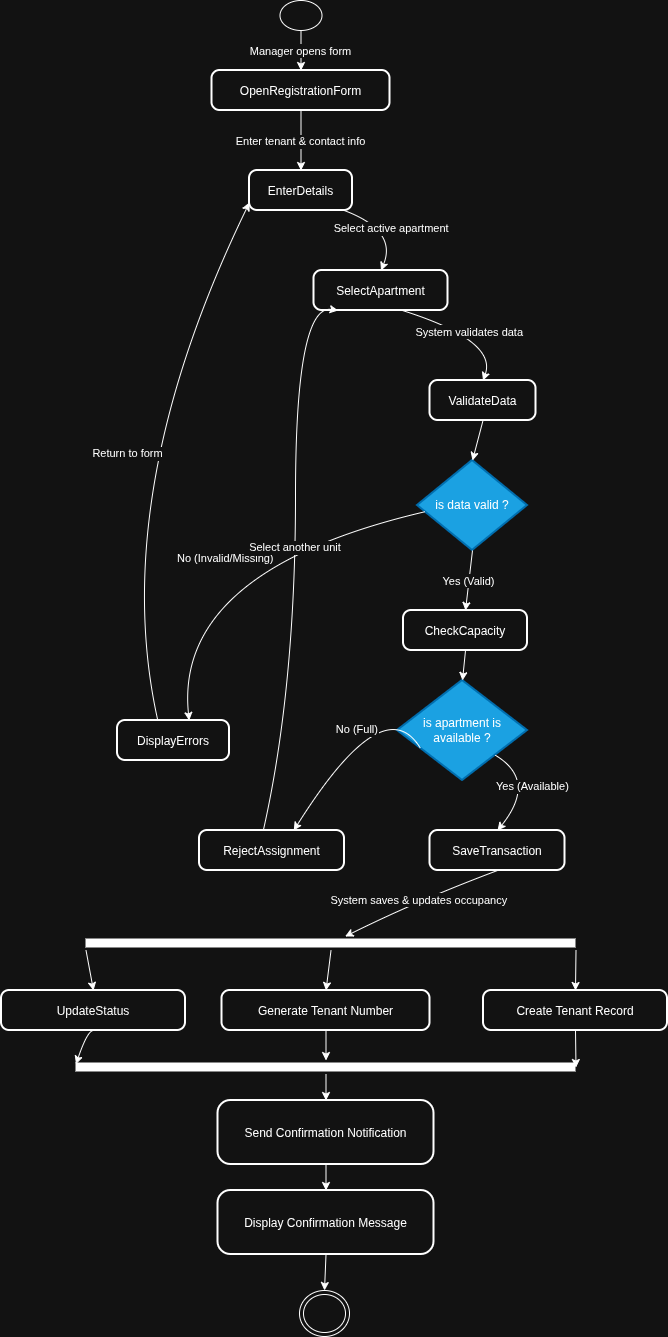

The diagram above was exported from draw.io. Its source (the exported page's mxGraphModel, read from the mxfile embedded in the PNG):
<mxGraphModel dx="548" dy="-142" grid="1" gridSize="10" guides="1" tooltips="1" connect="1" arrows="1" fold="1" page="1" pageScale="1" pageWidth="850" pageHeight="1100" math="0" shadow="0">
  <root>
    <mxCell id="0" />
    <mxCell id="1" parent="0" />
    <mxCell id="0hSJP93NfiPXPVWzd1rh-30" value="OpenRegistrationForm" style="rounded=1;arcSize=20;strokeWidth=2" vertex="1" parent="1">
      <mxGeometry x="284.5" y="1250" width="178" height="40" as="geometry" />
    </mxCell>
    <mxCell id="0hSJP93NfiPXPVWzd1rh-31" value="EnterDetails" style="rounded=1;arcSize=20;strokeWidth=2" vertex="1" parent="1">
      <mxGeometry x="322" y="1350" width="103" height="40" as="geometry" />
    </mxCell>
    <mxCell id="0hSJP93NfiPXPVWzd1rh-32" value="SelectApartment" style="rounded=1;arcSize=20;strokeWidth=2" vertex="1" parent="1">
      <mxGeometry x="386.5" y="1450" width="134" height="40" as="geometry" />
    </mxCell>
    <mxCell id="0hSJP93NfiPXPVWzd1rh-33" value="ValidateData" style="rounded=1;arcSize=20;strokeWidth=2" vertex="1" parent="1">
      <mxGeometry x="502.5" y="1560" width="106" height="40" as="geometry" />
    </mxCell>
    <mxCell id="0hSJP93NfiPXPVWzd1rh-34" value="is data valid ?" style="rhombus;strokeWidth=2;whiteSpace=wrap;fillColor=#1ba1e2;fontColor=#ffffff;strokeColor=#006EAF;" vertex="1" parent="1">
      <mxGeometry x="490" y="1640" width="110" height="90" as="geometry" />
    </mxCell>
    <mxCell id="0hSJP93NfiPXPVWzd1rh-35" value="DisplayErrors" style="rounded=1;arcSize=20;strokeWidth=2" vertex="1" parent="1">
      <mxGeometry x="190" y="1900" width="112" height="40" as="geometry" />
    </mxCell>
    <mxCell id="0hSJP93NfiPXPVWzd1rh-36" value="CheckCapacity" style="rounded=1;arcSize=20;strokeWidth=2" vertex="1" parent="1">
      <mxGeometry x="476" y="1790" width="124" height="40" as="geometry" />
    </mxCell>
    <mxCell id="0hSJP93NfiPXPVWzd1rh-37" value="is apartment is available ?" style="rhombus;strokeWidth=2;whiteSpace=wrap;fillColor=#1ba1e2;fontColor=#ffffff;strokeColor=#006EAF;" vertex="1" parent="1">
      <mxGeometry x="470" y="1860" width="130" height="100" as="geometry" />
    </mxCell>
    <mxCell id="0hSJP93NfiPXPVWzd1rh-38" value="RejectAssignment" style="rounded=1;arcSize=20;strokeWidth=2" vertex="1" parent="1">
      <mxGeometry x="272" y="2010" width="145" height="40" as="geometry" />
    </mxCell>
    <mxCell id="0hSJP93NfiPXPVWzd1rh-39" value="SaveTransaction" style="rounded=1;arcSize=20;strokeWidth=2" vertex="1" parent="1">
      <mxGeometry x="502.5" y="2010" width="135" height="40" as="geometry" />
    </mxCell>
    <mxCell id="0hSJP93NfiPXPVWzd1rh-43" value="Manager opens form" style="curved=1;startArrow=none;;exitX=0.51;exitY=1;entryX=0.5;entryY=0;rounded=0;" edge="1" parent="1" source="0hSJP93NfiPXPVWzd1rh-58" target="0hSJP93NfiPXPVWzd1rh-30">
      <mxGeometry relative="1" as="geometry">
        <Array as="points" />
        <mxPoint x="365" y="1104" as="sourcePoint" />
      </mxGeometry>
    </mxCell>
    <mxCell id="0hSJP93NfiPXPVWzd1rh-44" value="Enter tenant &amp; contact info" style="curved=1;startArrow=none;;exitX=0.5;exitY=1;entryX=0.5;entryY=0;rounded=0;" edge="1" parent="1" source="0hSJP93NfiPXPVWzd1rh-30" target="0hSJP93NfiPXPVWzd1rh-31">
      <mxGeometry relative="1" as="geometry">
        <Array as="points" />
      </mxGeometry>
    </mxCell>
    <mxCell id="0hSJP93NfiPXPVWzd1rh-45" value="Select active apartment" style="curved=1;startArrow=none;;exitX=0.92;exitY=1;entryX=0.5;entryY=0;rounded=0;" edge="1" parent="1" source="0hSJP93NfiPXPVWzd1rh-31" target="0hSJP93NfiPXPVWzd1rh-32">
      <mxGeometry relative="1" as="geometry">
        <Array as="points">
          <mxPoint x="470" y="1410" />
        </Array>
      </mxGeometry>
    </mxCell>
    <mxCell id="0hSJP93NfiPXPVWzd1rh-46" value="System validates data" style="curved=1;startArrow=none;;exitX=0.66;exitY=1;entryX=0.5;entryY=0;rounded=0;" edge="1" parent="1" source="0hSJP93NfiPXPVWzd1rh-32" target="0hSJP93NfiPXPVWzd1rh-33">
      <mxGeometry relative="1" as="geometry">
        <Array as="points">
          <mxPoint x="570" y="1520" />
        </Array>
      </mxGeometry>
    </mxCell>
    <mxCell id="0hSJP93NfiPXPVWzd1rh-47" value="" style="curved=1;startArrow=none;;exitX=0.5;exitY=1;entryX=0.5;entryY=0;rounded=0;" edge="1" parent="1" source="0hSJP93NfiPXPVWzd1rh-33" target="0hSJP93NfiPXPVWzd1rh-34">
      <mxGeometry relative="1" as="geometry">
        <Array as="points" />
      </mxGeometry>
    </mxCell>
    <mxCell id="0hSJP93NfiPXPVWzd1rh-48" value="No (Invalid/Missing)" style="curved=1;startArrow=none;;exitX=0;exitY=0.58;entryX=0.64;entryY=0;rounded=0;" edge="1" parent="1" source="0hSJP93NfiPXPVWzd1rh-34" target="0hSJP93NfiPXPVWzd1rh-35">
      <mxGeometry relative="1" as="geometry">
        <Array as="points">
          <mxPoint x="246" y="1750" />
        </Array>
      </mxGeometry>
    </mxCell>
    <mxCell id="0hSJP93NfiPXPVWzd1rh-49" value="Return to form" style="curved=1;startArrow=none;;exitX=0.36;exitY=0;entryX=0;entryY=0.8;rounded=0;" edge="1" parent="1" source="0hSJP93NfiPXPVWzd1rh-35" target="0hSJP93NfiPXPVWzd1rh-31">
      <mxGeometry relative="1" as="geometry">
        <Array as="points">
          <mxPoint x="180" y="1675" />
        </Array>
      </mxGeometry>
    </mxCell>
    <mxCell id="0hSJP93NfiPXPVWzd1rh-50" value="Yes (Valid)" style="curved=1;startArrow=none;;exitX=0.5;exitY=1;entryX=0.5;entryY=0;rounded=0;" edge="1" parent="1" source="0hSJP93NfiPXPVWzd1rh-34" target="0hSJP93NfiPXPVWzd1rh-36">
      <mxGeometry relative="1" as="geometry">
        <Array as="points" />
      </mxGeometry>
    </mxCell>
    <mxCell id="0hSJP93NfiPXPVWzd1rh-51" value="" style="curved=1;startArrow=none;;exitX=0.5;exitY=1;entryX=0.5;entryY=0;rounded=0;" edge="1" parent="1" source="0hSJP93NfiPXPVWzd1rh-36" target="0hSJP93NfiPXPVWzd1rh-37">
      <mxGeometry relative="1" as="geometry">
        <Array as="points" />
      </mxGeometry>
    </mxCell>
    <mxCell id="0hSJP93NfiPXPVWzd1rh-52" value="No (Full)" style="curved=1;startArrow=none;;exitX=0;exitY=0.77;entryX=0.65;entryY=0;rounded=0;" edge="1" parent="1" source="0hSJP93NfiPXPVWzd1rh-37" target="0hSJP93NfiPXPVWzd1rh-38">
      <mxGeometry relative="1" as="geometry">
        <Array as="points">
          <mxPoint x="456" y="1867" />
        </Array>
      </mxGeometry>
    </mxCell>
    <mxCell id="0hSJP93NfiPXPVWzd1rh-53" value="Select another unit" style="curved=1;startArrow=none;;exitX=0.44;exitY=0;entryX=0.18;entryY=1;rounded=0;" edge="1" parent="1" source="0hSJP93NfiPXPVWzd1rh-38" target="0hSJP93NfiPXPVWzd1rh-32">
      <mxGeometry relative="1" as="geometry">
        <Array as="points">
          <mxPoint x="368" y="1867" />
          <mxPoint x="368" y="1483" />
        </Array>
      </mxGeometry>
    </mxCell>
    <mxCell id="0hSJP93NfiPXPVWzd1rh-54" value="Yes (Available)" style="curved=1;startArrow=none;;exitX=1;exitY=0.99;entryX=0.5;entryY=0;rounded=0;" edge="1" parent="1" source="0hSJP93NfiPXPVWzd1rh-37" target="0hSJP93NfiPXPVWzd1rh-39">
      <mxGeometry relative="1" as="geometry">
        <Array as="points">
          <mxPoint x="610" y="1960" />
        </Array>
      </mxGeometry>
    </mxCell>
    <mxCell id="0hSJP93NfiPXPVWzd1rh-55" value="System saves &amp; updates occupancy" style="curved=1;startArrow=none;;exitX=0.5;exitY=1;rounded=0;" edge="1" parent="1" source="0hSJP93NfiPXPVWzd1rh-39" target="0hSJP93NfiPXPVWzd1rh-62">
      <mxGeometry relative="1" as="geometry">
        <Array as="points">
          <mxPoint x="490" y="2080" />
        </Array>
        <mxPoint x="600" y="2010" as="targetPoint" />
      </mxGeometry>
    </mxCell>
    <mxCell id="0hSJP93NfiPXPVWzd1rh-58" value="" style="ellipse;" vertex="1" parent="1">
      <mxGeometry x="352.5" y="1180" width="42" height="30" as="geometry" />
    </mxCell>
    <mxCell id="0hSJP93NfiPXPVWzd1rh-62" value="" style="shape=line;strokeWidth=9;" vertex="1" parent="1">
      <mxGeometry x="158.5" y="2116" width="490" height="14" as="geometry" />
    </mxCell>
    <mxCell id="0hSJP93NfiPXPVWzd1rh-63" value="Create Tenant Record" style="rounded=1;arcSize=20;strokeWidth=2" vertex="1" parent="1">
      <mxGeometry x="556" y="2170" width="184" height="40" as="geometry" />
    </mxCell>
    <mxCell id="0hSJP93NfiPXPVWzd1rh-64" value="Generate Tenant Number" style="rounded=1;arcSize=20;strokeWidth=2" vertex="1" parent="1">
      <mxGeometry x="294.5" y="2170" width="208" height="40" as="geometry" />
    </mxCell>
    <mxCell id="0hSJP93NfiPXPVWzd1rh-65" value="UpdateStatus" style="rounded=1;arcSize=20;strokeWidth=2" vertex="1" parent="1">
      <mxGeometry x="74" y="2170" width="184" height="40" as="geometry" />
    </mxCell>
    <mxCell id="0hSJP93NfiPXPVWzd1rh-66" value="" style="shape=line;strokeWidth=9;" vertex="1" parent="1">
      <mxGeometry x="148.5" y="2240" width="500" height="14" as="geometry" />
    </mxCell>
    <mxCell id="0hSJP93NfiPXPVWzd1rh-67" value="Send Confirmation Notification" style="rounded=1;arcSize=20;strokeWidth=2" vertex="1" parent="1">
      <mxGeometry x="290.5" y="2280" width="216" height="64" as="geometry" />
    </mxCell>
    <mxCell id="0hSJP93NfiPXPVWzd1rh-68" value="Display Confirmation Message" style="rounded=1;arcSize=20;strokeWidth=2" vertex="1" parent="1">
      <mxGeometry x="290.5" y="2370" width="216" height="64" as="geometry" />
    </mxCell>
    <mxCell id="0hSJP93NfiPXPVWzd1rh-69" value="" style="ellipse;shape=endState;" vertex="1" parent="1">
      <mxGeometry x="372" y="2470" width="50" height="46" as="geometry" />
    </mxCell>
    <mxCell id="0hSJP93NfiPXPVWzd1rh-70" value="" style="curved=1;startArrow=none;;exitX=1;exitY=0.98;entryX=0.5;entryY=0;rounded=0;" edge="1" parent="1" source="0hSJP93NfiPXPVWzd1rh-62" target="0hSJP93NfiPXPVWzd1rh-63">
      <mxGeometry relative="1" as="geometry">
        <Array as="points" />
      </mxGeometry>
    </mxCell>
    <mxCell id="0hSJP93NfiPXPVWzd1rh-71" value="" style="curved=1;startArrow=none;;exitX=0.5;exitY=1;entryX=0.5;entryY=0;rounded=0;" edge="1" parent="1" source="0hSJP93NfiPXPVWzd1rh-62" target="0hSJP93NfiPXPVWzd1rh-64">
      <mxGeometry relative="1" as="geometry">
        <Array as="points" />
      </mxGeometry>
    </mxCell>
    <mxCell id="0hSJP93NfiPXPVWzd1rh-72" value="" style="curved=1;startArrow=none;;exitX=0;exitY=0.98;entryX=0.5;entryY=0;rounded=0;" edge="1" parent="1" source="0hSJP93NfiPXPVWzd1rh-62" target="0hSJP93NfiPXPVWzd1rh-65">
      <mxGeometry relative="1" as="geometry">
        <Array as="points" />
      </mxGeometry>
    </mxCell>
    <mxCell id="0hSJP93NfiPXPVWzd1rh-73" value="" style="curved=1;startArrow=none;;exitX=0.5;exitY=1;rounded=0;entryX=1;entryY=0.5;entryDx=0;entryDy=0;entryPerimeter=0;" edge="1" parent="1" source="0hSJP93NfiPXPVWzd1rh-63" target="0hSJP93NfiPXPVWzd1rh-66">
      <mxGeometry relative="1" as="geometry">
        <Array as="points">
          <mxPoint x="649" y="2210" />
        </Array>
      </mxGeometry>
    </mxCell>
    <mxCell id="0hSJP93NfiPXPVWzd1rh-74" value="" style="curved=1;startArrow=none;;exitX=0.5;exitY=1;rounded=0;" edge="1" parent="1" source="0hSJP93NfiPXPVWzd1rh-64" target="0hSJP93NfiPXPVWzd1rh-66">
      <mxGeometry relative="1" as="geometry">
        <Array as="points" />
      </mxGeometry>
    </mxCell>
    <mxCell id="0hSJP93NfiPXPVWzd1rh-75" value="" style="curved=1;startArrow=none;;exitX=0.5;exitY=1;entryX=0;entryY=0.26;rounded=0;" edge="1" parent="1" source="0hSJP93NfiPXPVWzd1rh-65" target="0hSJP93NfiPXPVWzd1rh-66">
      <mxGeometry relative="1" as="geometry">
        <Array as="points">
          <mxPoint x="160" y="2210" />
        </Array>
      </mxGeometry>
    </mxCell>
    <mxCell id="0hSJP93NfiPXPVWzd1rh-76" value="" style="curved=1;startArrow=none;;exitX=0.5;exitY=1;entryX=0.5;entryY=0;rounded=0;" edge="1" parent="1" source="0hSJP93NfiPXPVWzd1rh-66" target="0hSJP93NfiPXPVWzd1rh-67">
      <mxGeometry relative="1" as="geometry">
        <Array as="points" />
      </mxGeometry>
    </mxCell>
    <mxCell id="0hSJP93NfiPXPVWzd1rh-77" value="" style="curved=1;startArrow=none;;exitX=0.5;exitY=1;entryX=0.5;entryY=0;rounded=0;" edge="1" parent="1" source="0hSJP93NfiPXPVWzd1rh-67" target="0hSJP93NfiPXPVWzd1rh-68">
      <mxGeometry relative="1" as="geometry">
        <Array as="points" />
      </mxGeometry>
    </mxCell>
    <mxCell id="0hSJP93NfiPXPVWzd1rh-78" value="" style="curved=1;startArrow=none;;exitX=0.5;exitY=1;entryX=0.52;entryY=0;rounded=0;" edge="1" parent="1" source="0hSJP93NfiPXPVWzd1rh-68" target="0hSJP93NfiPXPVWzd1rh-69">
      <mxGeometry relative="1" as="geometry">
        <Array as="points" />
      </mxGeometry>
    </mxCell>
  </root>
</mxGraphModel>